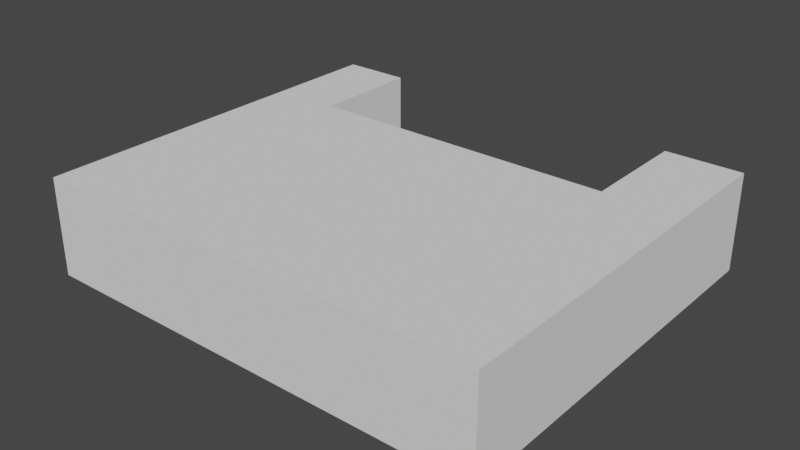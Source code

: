 # Source: rollStopv2ProbaPoprawy.blend  (saved by Blender 3.6.11; exported with 4.5.12 LTS)
import bpy
from mathutils import Matrix  # noqa: F401  (used for matrix-valued properties, if any)

bpy.ops.wm.read_factory_settings(use_empty=True)
scene = bpy.context.scene
scene.name = 'Scene'

# ---- collections
col_collection = bpy.data.collections.new('Collection'); scene.collection.children.link(col_collection)

# ---- world
world_world = bpy.data.worlds.new('World'); scene.world = world_world
world_world.use_nodes = True; world_world.node_tree.nodes.clear()
_N = world_world.node_tree.nodes; _L = world_world.node_tree.links
n0 = _N.new('ShaderNodeOutputWorld'); n0.name = 'World Output'; n0.location = (300, 300)
n1 = _N.new('ShaderNodeBackground'); n1.name = 'Background'; n1.location = (10, 300)
n1.inputs[0].default_value = (0.05088, 0.05088, 0.05088, 1.0)
_L.new(n1.outputs[0], n0.inputs[0])
n0.is_active_output = True
world_world.color = (0.05088, 0.05088, 0.05088)
world_world.use_sun_shadow = False
world_world.sun_shadow_jitter_overblur = 0.0

# ---- meshes
me_cube_001 = bpy.data.meshes.new('Cube.001')
me_cube_001.from_pydata([(-4.135, -3.155, 1.0), (-4.135, 4.842, 1.0), (-4.135, -3.155, -1.0), (-4.135, 4.842, -1.0), (-2.735, -3.155, 1.0), (-2.735, -3.155, -1.0), (-4.135, 4.842, 1.0), (-4.135, 4.842, -1.0), (5.255, 4.842, -1.0), (5.255, 4.842, 1.0), (5.255, -3.208, -1.0), (5.255, -3.208, 1.0), (3.682, -3.208, 1.0), (3.682, -3.208, -1.0), (-2.735, -0.9009, -1.0), (-2.735, -0.9009, 1.0), (3.682, -0.9009, -1.0), (3.682, -0.9009, 1.0)], [], [(9, 1, 17), (4, 5, 14), (5, 0, 2), (9, 3, 1), (7, 0, 1), (1, 3, 7, 6), (11, 8, 9), (13, 11, 12), (14, 17, 15), (17, 13, 12), (16, 14, 3), (17, 12, 11), (1, 0, 15), (4, 15, 0), (17, 11, 9), (1, 15, 17), (9, 8, 3), (14, 16, 17), (17, 16, 13), (4, 14, 15), (8, 10, 16), (10, 13, 16), (14, 2, 3), (8, 16, 3), (7, 3, 2), (7, 2, 0), (1, 6, 7), (11, 10, 8), (13, 10, 11), (5, 4, 0), (2, 14, 5)])
_uv = me_cube_001.uv_layers.new(name='UVMap')
_uv.uv.foreach_set('vector', [0.625, 0.75, 0.625, 1.0, 0.5829, 0.75, 0.375, 0.75, 0.375, 0.5, 0.5829, 0.5, 0.375, 0.5, 0.125, 0.75, 0.125, 0.5, 0.625, 0.75, 0.875, 0.5, 0.875, 0.75, 0.625, 0.25, 0.375, 0.0, 0.625, 1.0, 0.875, 0.75, 0.875, 0.5, 0.875, 0.5, 0.875, 0.75, 0.5829, 0.75, 0.625, 0.5, 0.625, 0.75, 0.5829, 0.5, 0.5829, 0.75, 0.5829, 0.75, 0.5829, 0.5, 0.5829, 0.75, 0.5829, 0.75, 0.5829, 0.75, 0.5829, 0.5, 0.5829, 0.75, 0.5829, 0.5, 0.0, 0.0, 0.875, 0.5, 0.5829, 0.75, 0.5829, 0.75, 0.5829, 0.75, 0.625, 1.0, 0.375, 1.0, 0.5829, 0.75, 0.375, 0.75, 0.5829, 0.75, 0.375, 1.0, 0.5829, 0.75, 0.5829, 0.75, 0.625, 0.75, 0.625, 1.0, 0.5829, 0.75, 0.5829, 0.75, 0.625, 0.75, 0.625, 0.5, 0.875, 0.5, 0.5829, 0.5, 0.5829, 0.5, 0.5829, 0.75, 0.5829, 0.75, 0.5829, 0.5, 0.5829, 0.5, 0.375, 0.75, 0.5829, 0.5, 0.5829, 0.75, 0.625, 0.5, 0.5829, 0.5, 0.5829, 0.5, 0.5829, 0.5, 0.5829, 0.5, 0.5829, 0.5, 0.0, 0.0, 0.375, 0.25, 0.875, 0.5, 0.625, 0.5, 0.5829, 0.5, 0.875, 0.5, 0.625, 0.25, 0.625, 0.25, 0.375, 0.25, 0.625, 0.25, 0.375, 0.25, 0.375, 0.0, 0.625, 1.0, 0.625, 0.0, 0.625, 0.25, 0.5829, 0.75, 0.5829, 0.5, 0.625, 0.5, 0.5829, 0.5, 0.5829, 0.5, 0.5829, 0.75, 0.375, 0.5, 0.375, 0.75, 0.125, 0.75, 0.375, 0.25, 0.0, 0.0, 0.375, 0.5])
me_cube_001.update()

# ---- objects
ob_rollstop = bpy.data.objects.new('rollStop', me_cube_001)

# ---- transforms, parenting, visibility, modifiers, constraints
ob_rollstop.location = (0.0, 0.0, 0.0)
ob_rollstop.rotation_euler = (3.142, 0.0, 0.0)

# ---- collection membership
col_collection.objects.link(ob_rollstop)

# ---- scene / render settings (as saved in the file)
scene.frame_start = 1; scene.frame_end = 250; scene.frame_set(1)
scene.render.engine = 'BLENDER_EEVEE_NEXT'
scene.cycles.sampling_pattern = 'TABULATED_SOBOL'
scene.view_settings.view_transform = 'Filmic'
bpy.context.view_layer.update()

# ---- added for rendering (the .blend has no active camera and no usable light): camera, sun
cam_auto = bpy.data.cameras.new('AutoCamera')
cam_auto.lens = 50.0
cam_auto.sensor_width = 36.0
cam_auto.clip_end = 1000.0
ob_auto_camera = bpy.data.objects.new('AutoCamera', cam_auto)
scene.collection.objects.link(ob_auto_camera)
ob_auto_camera.location = (12.1522, -14.728, 9.27367)
ob_auto_camera.rotation_euler = (1.09748, -7.21219e-08, 0.694738)
scene.camera = ob_auto_camera
light_auto_sun = bpy.data.lights.new('AutoSun', 'SUN')
light_auto_sun.energy = 3.0
light_auto_sun.angle = 0.0523599
ob_auto_sun = bpy.data.objects.new('AutoSun', light_auto_sun)
scene.collection.objects.link(ob_auto_sun)
ob_auto_sun.rotation_euler = (0.872665, 0.174533, 0.523599)
bpy.context.view_layer.update()
